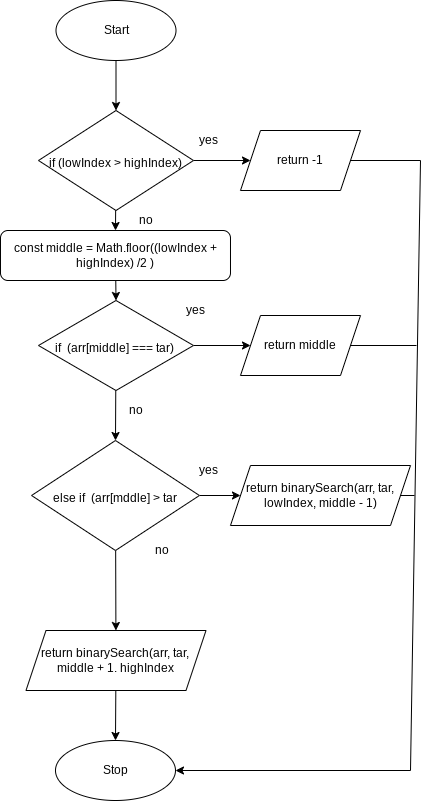

The diagram above was exported from draw.io. Its source (the exported page's mxGraphModel, read from the mxfile embedded in the PNG):
<mxGraphModel dx="887" dy="825" grid="1" gridSize="10" guides="1" tooltips="1" connect="1" arrows="1" fold="1" page="1" pageScale="1" pageWidth="827" pageHeight="1169" math="0" shadow="0">
  <root>
    <mxCell id="0" />
    <mxCell id="1" parent="0" />
    <mxCell id="603" style="edgeStyle=none;html=1;entryX=0.5;entryY=0;entryDx=0;entryDy=0;" parent="1" source="558" target="571" edge="1">
      <mxGeometry relative="1" as="geometry" />
    </mxCell>
    <mxCell id="558" value="Start" style="ellipse;whiteSpace=wrap;html=1;" parent="1" vertex="1">
      <mxGeometry x="515.5" y="320" width="120" height="60" as="geometry" />
    </mxCell>
    <mxCell id="559" value="Stop" style="ellipse;whiteSpace=wrap;html=1;" parent="1" vertex="1">
      <mxGeometry x="514.99" y="1060" width="120" height="60" as="geometry" />
    </mxCell>
    <mxCell id="621" style="edgeStyle=none;html=1;entryX=0;entryY=0.5;entryDx=0;entryDy=0;" edge="1" parent="1" source="571" target="620">
      <mxGeometry relative="1" as="geometry" />
    </mxCell>
    <mxCell id="624" style="edgeStyle=none;html=1;entryX=0.5;entryY=0;entryDx=0;entryDy=0;" edge="1" parent="1" source="571" target="623">
      <mxGeometry relative="1" as="geometry" />
    </mxCell>
    <mxCell id="571" value="&lt;font style=&quot;font-size: 12px&quot;&gt;if (lowIndex &amp;gt; highIndex)&lt;/font&gt;" style="rhombus;whiteSpace=wrap;html=1;fontSize=22;" parent="1" vertex="1">
      <mxGeometry x="498" y="430" width="155" height="100" as="geometry" />
    </mxCell>
    <mxCell id="572" value="no" style="text;html=1;align=center;verticalAlign=middle;resizable=0;points=[];autosize=1;strokeColor=none;fillColor=none;fontSize=12;" parent="1" vertex="1">
      <mxGeometry x="590" y="530" width="30" height="20" as="geometry" />
    </mxCell>
    <mxCell id="573" value="yes" style="text;html=1;align=center;verticalAlign=middle;resizable=0;points=[];autosize=1;strokeColor=none;fillColor=none;fontSize=12;" parent="1" vertex="1">
      <mxGeometry x="652.5" y="450" width="30" height="20" as="geometry" />
    </mxCell>
    <mxCell id="614" style="edgeStyle=none;html=1;entryX=0.5;entryY=0;entryDx=0;entryDy=0;" edge="1" parent="1" source="609" target="613">
      <mxGeometry relative="1" as="geometry" />
    </mxCell>
    <mxCell id="627" style="edgeStyle=none;html=1;entryX=0;entryY=0.5;entryDx=0;entryDy=0;" edge="1" parent="1" source="609" target="626">
      <mxGeometry relative="1" as="geometry" />
    </mxCell>
    <mxCell id="609" value="&lt;font style=&quot;font-size: 12px&quot;&gt;if&amp;nbsp; (arr[middle] === tar)&amp;nbsp;&lt;/font&gt;" style="rhombus;whiteSpace=wrap;html=1;fontSize=22;" vertex="1" parent="1">
      <mxGeometry x="498" y="620" width="155" height="90" as="geometry" />
    </mxCell>
    <mxCell id="630" style="edgeStyle=none;html=1;entryX=0;entryY=0.5;entryDx=0;entryDy=0;" edge="1" parent="1" source="613" target="629">
      <mxGeometry relative="1" as="geometry" />
    </mxCell>
    <mxCell id="636" value="" style="edgeStyle=none;html=1;" edge="1" parent="1" source="613" target="635">
      <mxGeometry relative="1" as="geometry" />
    </mxCell>
    <mxCell id="613" value="&lt;font style=&quot;font-size: 12px&quot;&gt;else if&amp;nbsp; (arr[mddle] &amp;gt; tar&lt;/font&gt;" style="rhombus;whiteSpace=wrap;html=1;fontSize=22;" vertex="1" parent="1">
      <mxGeometry x="491.06" y="760" width="167.87" height="110" as="geometry" />
    </mxCell>
    <mxCell id="615" value="no" style="text;html=1;align=center;verticalAlign=middle;resizable=0;points=[];autosize=1;strokeColor=none;fillColor=none;fontSize=12;" vertex="1" parent="1">
      <mxGeometry x="580" y="720" width="30" height="20" as="geometry" />
    </mxCell>
    <mxCell id="616" value="no" style="text;html=1;align=center;verticalAlign=middle;resizable=0;points=[];autosize=1;strokeColor=none;fillColor=none;fontSize=12;" vertex="1" parent="1">
      <mxGeometry x="605.5" y="860" width="30" height="20" as="geometry" />
    </mxCell>
    <mxCell id="617" value="yes" style="text;html=1;align=center;verticalAlign=middle;resizable=0;points=[];autosize=1;strokeColor=none;fillColor=none;fontSize=12;" vertex="1" parent="1">
      <mxGeometry x="640" y="620" width="30" height="20" as="geometry" />
    </mxCell>
    <mxCell id="618" value="yes" style="text;html=1;align=center;verticalAlign=middle;resizable=0;points=[];autosize=1;strokeColor=none;fillColor=none;fontSize=12;" vertex="1" parent="1">
      <mxGeometry x="652.5" y="780" width="30" height="20" as="geometry" />
    </mxCell>
    <mxCell id="638" style="edgeStyle=none;html=1;entryX=1;entryY=0.5;entryDx=0;entryDy=0;rounded=0;" edge="1" parent="1" source="620" target="559">
      <mxGeometry relative="1" as="geometry">
        <Array as="points">
          <mxPoint x="880" y="480" />
          <mxPoint x="870" y="1090" />
        </Array>
      </mxGeometry>
    </mxCell>
    <mxCell id="620" value="return -1" style="shape=parallelogram;perimeter=parallelogramPerimeter;whiteSpace=wrap;html=1;fixedSize=1;" vertex="1" parent="1">
      <mxGeometry x="700" y="450" width="120" height="60" as="geometry" />
    </mxCell>
    <mxCell id="625" style="edgeStyle=none;html=1;entryX=0.5;entryY=0;entryDx=0;entryDy=0;" edge="1" parent="1" source="623" target="609">
      <mxGeometry relative="1" as="geometry" />
    </mxCell>
    <mxCell id="623" value="const middle = Math.floor((lowIndex + highIndex) /2 )" style="rounded=1;whiteSpace=wrap;html=1;" vertex="1" parent="1">
      <mxGeometry x="459.99" y="550" width="230" height="50" as="geometry" />
    </mxCell>
    <mxCell id="640" style="edgeStyle=none;rounded=0;html=1;endArrow=none;endFill=0;" edge="1" parent="1" source="626">
      <mxGeometry relative="1" as="geometry">
        <mxPoint x="876" y="665" as="targetPoint" />
      </mxGeometry>
    </mxCell>
    <mxCell id="626" value="return middle" style="shape=parallelogram;perimeter=parallelogramPerimeter;whiteSpace=wrap;html=1;fixedSize=1;" vertex="1" parent="1">
      <mxGeometry x="700" y="635" width="120" height="60" as="geometry" />
    </mxCell>
    <mxCell id="639" style="edgeStyle=none;rounded=0;html=1;endArrow=none;endFill=0;" edge="1" parent="1" source="629">
      <mxGeometry relative="1" as="geometry">
        <mxPoint x="874" y="815" as="targetPoint" />
      </mxGeometry>
    </mxCell>
    <mxCell id="629" value="return binarySearch(arr, tar, lowIndex, middle - 1)" style="shape=parallelogram;perimeter=parallelogramPerimeter;whiteSpace=wrap;html=1;fixedSize=1;" vertex="1" parent="1">
      <mxGeometry x="689.99" y="785" width="180.01" height="60" as="geometry" />
    </mxCell>
    <mxCell id="637" style="edgeStyle=none;html=1;entryX=0.5;entryY=0;entryDx=0;entryDy=0;" edge="1" parent="1" source="635" target="559">
      <mxGeometry relative="1" as="geometry" />
    </mxCell>
    <mxCell id="635" value="return binarySearch(arr, tar, middle + 1. highIndex" style="shape=parallelogram;perimeter=parallelogramPerimeter;whiteSpace=wrap;html=1;fixedSize=1;" vertex="1" parent="1">
      <mxGeometry x="485.49" y="950" width="180.01" height="60" as="geometry" />
    </mxCell>
  </root>
</mxGraphModel>